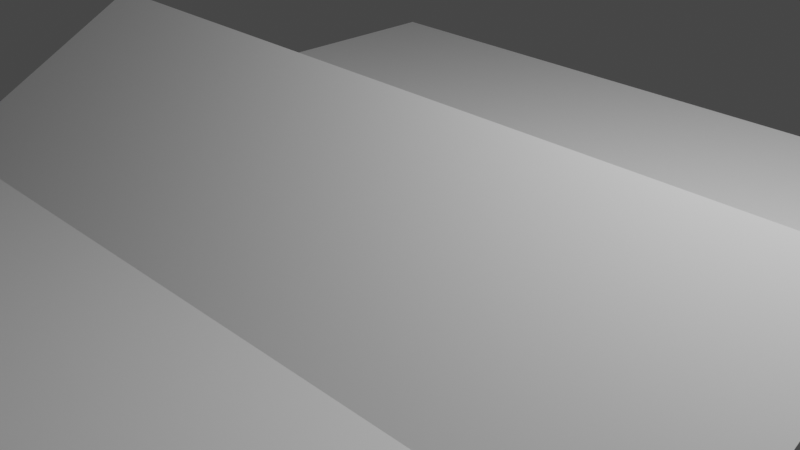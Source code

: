 # Source: wedgeplane.blend  (saved by Blender 3.6.13; exported with 4.5.12 LTS)
import bpy
from mathutils import Matrix  # noqa: F401  (used for matrix-valued properties, if any)

bpy.ops.wm.read_factory_settings(use_empty=True)
scene = bpy.context.scene
scene.name = 'Scene'

# ---- collections
col_collection = bpy.data.collections.new('Collection'); scene.collection.children.link(col_collection)

# ---- world
world_world = bpy.data.worlds.new('World'); scene.world = world_world
world_world.use_nodes = True; world_world.node_tree.nodes.clear()
_N = world_world.node_tree.nodes; _L = world_world.node_tree.links
n0 = _N.new('ShaderNodeOutputWorld'); n0.name = 'World Output'; n0.location = (300, 300)
n1 = _N.new('ShaderNodeBackground'); n1.name = 'Background'; n1.location = (10, 300)
n1.inputs[0].default_value = (0.05088, 0.05088, 0.05088, 1.0)
_L.new(n1.outputs[0], n0.inputs[0])
n0.is_active_output = True
world_world.color = (0.05088, 0.05088, 0.05088)
world_world.use_sun_shadow = False
world_world.sun_shadow_jitter_overblur = 0.0

# ---- cameras
cam_camera = bpy.data.cameras.new('Camera')
cam_camera.clip_end = 100.0
cam_camera.ortho_scale = 7.314

# ---- lights
light_light = bpy.data.lights.new('Light', 'POINT')
light_light.transmission_factor = 0.0
light_light.energy = 1000.0
light_light.shadow_soft_size = 0.1
light_light.shadow_maximum_resolution = 0.006
light_light.use_absolute_resolution = True

# ---- meshes
me_plane = bpy.data.meshes.new('Plane')
me_plane.from_pydata([(-1.0, -1.0, 0.0), (1.0, -1.0, 0.0), (-1.0, 1.0, 0.0), (1.0, 1.0, 0.0), (-1.0, 0.0, 0.2779), (1.0, 0.0, 0.2779), (1.0, 0.5, 0.0), (-1.0, 0.5, 0.0), (-1.0, -0.5, 0.0), (1.0, -0.5, 0.0)], [], [(7, 6, 3, 2), (8, 9, 5, 4), (4, 5, 6, 7), (0, 1, 9, 8)])
_uv = me_plane.uv_layers.new(name='UVMap')
_uv.uv.foreach_set('vector', [0.9327, 0.2333, 9.658e-05, 0.2333, 9.657e-05, 9.669e-05, 0.9327, 9.661e-05, 0.9327, 0.7667, 9.669e-05, 0.7667, 9.664e-05, 0.5, 0.9327, 0.5, 0.9327, 0.5, 9.664e-05, 0.5, 9.658e-05, 0.2333, 0.9327, 0.2333, 0.9327, 0.9999, 9.67e-05, 0.9999, 9.669e-05, 0.7667, 0.9327, 0.7667])
me_plane.update()

# ---- objects
ob_light = bpy.data.objects.new('Light', light_light)
ob_camera = bpy.data.objects.new('Camera', cam_camera)
ob_plane = bpy.data.objects.new('Plane', me_plane)

# ---- transforms, parenting, visibility, modifiers, constraints
ob_light.location = (4.076, 1.005, 5.904)
ob_light.rotation_euler = (0.6503, 0.05522, 1.866)
ob_light.lock_rotations_4d = False
ob_light.empty_display_type = 'ARROWS'
ob_light.color = (0.0, 0.0, 0.0, 0.0)
ob_light.lineart.crease_threshold = 0.0
ob_camera.location = (7.359, -6.926, 4.958)
ob_camera.rotation_euler = (1.109, 0.0, 0.8149)
ob_camera.lock_rotations_4d = False
ob_camera.empty_display_type = 'ARROWS'
ob_camera.color = (0.0, 0.0, 0.0, 0.0)
ob_camera.display_type = 'WIRE'
ob_camera.lineart.crease_threshold = 0.0
ob_plane.location = (0.0, 0.0, 0.0)
ob_plane.scale = (5.0, 5.0, 5.0)

# ---- collection membership
col_collection.objects.link(ob_light)
col_collection.objects.link(ob_camera)
col_collection.objects.link(ob_plane)

# ---- scene / render settings (as saved in the file)
scene.camera = ob_camera
scene.frame_start = 1; scene.frame_end = 250; scene.frame_set(1)
scene.render.engine = 'BLENDER_EEVEE_NEXT'
scene.cycles.sampling_pattern = 'TABULATED_SOBOL'
scene.view_settings.view_transform = 'Filmic'
bpy.context.view_layer.update()
